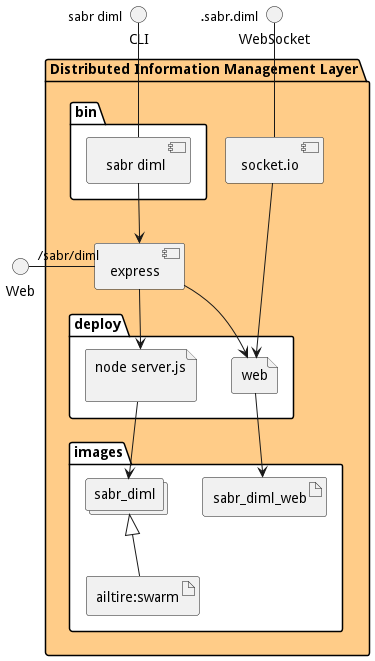

The diagram above was rendered by PlantUML. Its source (embedded in the PNG):
@startuml
  interface CLI
  interface Web
  interface WebSocket
package "Distributed Information Management Layer" #ffcc88 {
  component express as REST
  component socket.io as socket
  folder bin #ffffff {
    component " sabr diml" as binName
  }
  binName --> REST

  folder deploy #ffffff {
      file "node server.js\n" as sabr_diml_container
      REST --> sabr_diml_container

  
    file "web" as web_container
    REST --> web_container
    socket ---> web_container
  
  }
  folder images #ffffff {
    collections "sabr_diml" as sabr_dimlimage
    artifact "ailtire:swarm" as ailtireswarm
    sabr_dimlimage <|-- ailtireswarm
    sabr_diml_container --> sabr_dimlimage

  
      artifact "sabr_diml_web" as sabr_diml_web
      web_container --> sabr_diml_web
    
  }
}
CLI " sabr diml" -- binName
Web "/sabr/diml" - REST
WebSocket ".sabr.diml" -- socket

@enduml